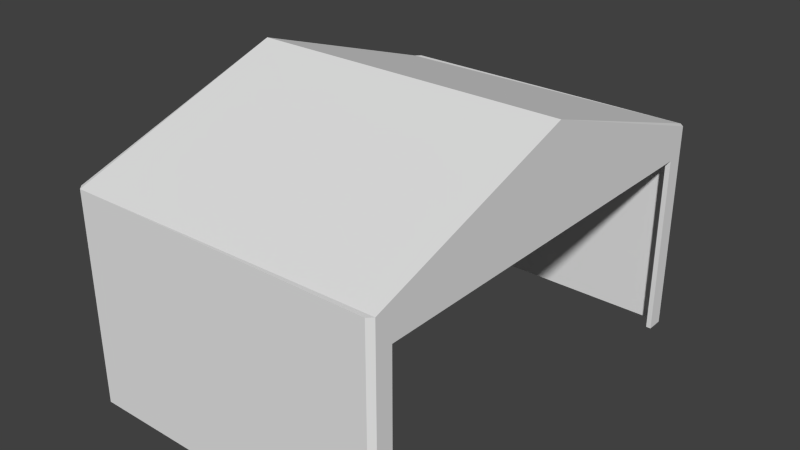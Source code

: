 # Source: barracksbuilding1.blend  (saved by Blender 2.72.0; exported with 4.5.12 LTS)
import bpy
from mathutils import Matrix  # noqa: F401  (used for matrix-valued properties, if any)

bpy.ops.wm.read_factory_settings(use_empty=True)
scene = bpy.context.scene
scene.name = 'Scene'

# ---- collections
col_collection_1 = bpy.data.collections.new('Collection 1'); scene.collection.children.link(col_collection_1)

# ---- world
world_world = bpy.data.worlds.new('World'); scene.world = world_world
world_world.color = (0.05088, 0.05088, 0.05088)
world_world.use_sun_shadow = False
world_world.sun_shadow_jitter_overblur = 0.0
world_world.cycles.sampling_method = 'MANUAL'
world_world.cycles.sample_map_resolution = 256

# ---- meshes
me_cube_001 = bpy.data.meshes.new('Cube.001')
me_cube_001.from_pydata([(-17.8, -18.2, -1.0), (-17.8, -17.8, -1.0), (7.6, -17.8, -1.0), (7.6, -18.2, -1.0), (-17.8, -18.2, 16.0), (-17.8, -17.8, 16.0), (7.6, -17.8, 16.0), (7.6, -18.2, 16.0), (-18.2, -17.8, -1.0), (-18.2, 17.8, -1.0), (-17.8, 17.8, -1.0), (-17.8, -17.8, -1.0), (-18.2, -17.8, 16.0), (-18.2, 17.8, 16.0), (-17.8, 17.8, 16.0), (-17.8, -17.8, 16.0), (-17.8, 17.8, -1.0), (-17.8, 18.2, -1.0), (7.6, 18.2, -1.0), (7.6, 17.8, -1.0), (-17.8, 17.8, 16.0), (-17.8, 18.2, 16.0), (7.6, 18.2, 16.0), (7.6, 17.8, 16.0), (7.6, -17.8, -1.0), (7.6, -16.4, -1.0), (8.0, -16.4, -1.0), (8.0, -17.8, -1.0), (7.6, -17.8, 16.0), (7.6, -16.4, 16.0), (8.0, -16.4, 16.0), (8.0, -17.8, 16.0), (7.6, 16.4, -1.0), (7.6, 17.8, -1.0), (8.0, 17.8, -1.0), (8.0, 16.4, -1.0), (7.6, 16.4, 16.0), (7.6, 17.8, 16.0), (8.0, 17.8, 16.0), (8.0, 16.4, 16.0), (-18.0, -18.0, -1.0), (-18.2, -17.8, -1.0), (-17.8, -17.8, -1.0), (-17.8, -18.2, -1.0), (-18.0, -18.0, 16.0), (-18.2, -17.8, 16.0), (-17.8, -17.8, 16.0), (-17.8, -18.2, 16.0), (-18.2, 17.8, -1.0), (-18.0, 18.0, -1.0), (-17.8, 18.2, -1.0), (-17.8, 17.8, -1.0), (-18.2, 17.8, 16.0), (-18.0, 18.0, 16.0), (-17.8, 18.2, 16.0), (-17.8, 17.8, 16.0), (7.6, 17.8, -1.0), (7.6, 18.2, -1.0), (7.8, 18.0, -1.0), (8.0, 17.8, -1.0), (7.6, 17.8, 16.0), (7.6, 18.2, 16.0), (7.8, 18.0, 16.0), (8.0, 17.8, 16.0), (7.6, -18.2, -1.0), (7.6, -17.8, -1.0), (8.0, -17.8, -1.0), (7.8, -18.0, -1.0), (7.6, -18.2, 16.0), (7.6, -17.8, 16.0), (8.0, -17.8, 16.0), (7.8, -18.0, 16.0), (7.6, -16.4, 14.0), (7.6, 16.4, 14.0), (8.0, 16.4, 14.0), (8.0, -16.4, 14.0), (7.6, -16.4, 16.0), (7.6, 16.4, 16.0), (8.0, 16.4, 16.0), (8.0, -16.4, 16.0), (-18.2, -17.8, 16.0), (7.6, 18.2, 16.0), (8.0, 17.8, 16.0), (7.6, -18.2, 16.0), (-18.2, -17.8, 16.4), (7.6, 18.2, 16.4), (8.0, 17.8, 16.4), (7.6, -18.2, 16.4), (8.0, -17.8, 16.4), (8.0, -17.8, 16.0), (-17.8, -18.2, 16.4), (-17.8, -18.2, 16.0), (-17.8, 18.2, 16.4), (-17.8, 18.2, 16.0), (-18.2, 17.8, 16.0), (-18.2, 17.8, 16.4), (8.0, -1.907e-06, 22.4), (-18.2, 0.0, 22.4)], [], [(4, 5, 1, 0), (5, 6, 2, 1), (6, 7, 3, 2), (7, 4, 0, 3), (0, 1, 2, 3), (7, 6, 5, 4), (12, 13, 9, 8), (13, 14, 10, 9), (14, 15, 11, 10), (15, 12, 8, 11), (8, 9, 10, 11), (15, 14, 13, 12), (20, 21, 17, 16), (21, 22, 18, 17), (22, 23, 19, 18), (23, 20, 16, 19), (16, 17, 18, 19), (23, 22, 21, 20), (28, 29, 25, 24), (29, 30, 26, 25), (30, 31, 27, 26), (31, 28, 24, 27), (24, 25, 26, 27), (31, 30, 29, 28), (36, 37, 33, 32), (37, 38, 34, 33), (38, 39, 35, 34), (39, 36, 32, 35), (32, 33, 34, 35), (39, 38, 37, 36), (44, 45, 41, 40), (45, 46, 42, 41), (46, 47, 43, 42), (47, 44, 40, 43), (40, 41, 42, 43), (47, 46, 45, 44), (52, 53, 49, 48), (53, 54, 50, 49), (54, 55, 51, 50), (55, 52, 48, 51), (48, 49, 50, 51), (55, 54, 53, 52), (60, 61, 57, 56), (61, 62, 58, 57), (62, 63, 59, 58), (63, 60, 56, 59), (56, 57, 58, 59), (63, 62, 61, 60), (68, 69, 65, 64), (69, 70, 66, 65), (70, 71, 67, 66), (71, 68, 64, 67), (64, 65, 66, 67), (71, 70, 69, 68), (76, 77, 73, 72), (77, 78, 74, 73), (78, 79, 75, 74), (79, 76, 72, 75), (72, 73, 74, 75), (79, 78, 77, 76), (92, 85, 81, 93), (85, 86, 82, 81), (88, 87, 83, 89), (90, 84, 80, 91), (80, 94, 93, 81, 82, 89, 83, 91), (82, 86, 96, 88, 89), (87, 90, 91, 83), (95, 92, 93, 94), (80, 84, 97, 95, 94), (97, 96, 86, 85, 92, 95), (87, 88, 96, 97, 84, 90)])
_uv = me_cube_001.uv_layers.new(name='UVMap')
_uv.uv.foreach_set('vector', [0.0, 0.0, 1.0, 0.0, 1.0, 1.0, 0.0, 1.0, 0.0, 0.0, 1.0, 0.0, 1.0, 1.0, 0.0, 1.0, 0.0, 0.0, 1.0, 0.0, 1.0, 1.0, 0.0, 1.0, 0.0, 0.0, 1.0, 0.0, 1.0, 1.0, 0.0, 1.0, 0.0, 0.0, 1.0, 0.0, 1.0, 1.0, 0.0, 1.0, 0.0, 0.0, 1.0, 0.0, 1.0, 1.0, 0.0, 1.0, 0.0, 0.0, 1.0, 0.0, 1.0, 1.0, 0.0, 1.0, 0.0, 0.0, 1.0, 0.0, 1.0, 1.0, 0.0, 1.0, 0.0, 0.0, 1.0, 0.0, 1.0, 1.0, 0.0, 1.0, 0.0, 0.0, 1.0, 0.0, 1.0, 1.0, 0.0, 1.0, 0.0, 0.0, 1.0, 0.0, 1.0, 1.0, 0.0, 1.0, 0.0, 0.0, 1.0, 0.0, 1.0, 1.0, 0.0, 1.0, 0.0, 0.0, 1.0, 0.0, 1.0, 1.0, 0.0, 1.0, 0.0, 0.0, 1.0, 0.0, 1.0, 1.0, 0.0, 1.0, 0.0, 0.0, 1.0, 0.0, 1.0, 1.0, 0.0, 1.0, 0.0, 0.0, 1.0, 0.0, 1.0, 1.0, 0.0, 1.0, 0.0, 0.0, 1.0, 0.0, 1.0, 1.0, 0.0, 1.0, 0.0, 0.0, 1.0, 0.0, 1.0, 1.0, 0.0, 1.0, 0.0, 0.0, 1.0, 0.0, 1.0, 1.0, 0.0, 1.0, 0.0, 0.0, 1.0, 0.0, 1.0, 1.0, 0.0, 1.0, 0.0, 0.0, 1.0, 0.0, 1.0, 1.0, 0.0, 1.0, 0.0, 0.0, 1.0, 0.0, 1.0, 1.0, 0.0, 1.0, 0.0, 0.0, 1.0, 0.0, 1.0, 1.0, 0.0, 1.0, 0.0, 0.0, 1.0, 0.0, 1.0, 1.0, 0.0, 1.0, 0.0, 0.0, 1.0, 0.0, 1.0, 1.0, 0.0, 1.0, 0.0, 0.0, 1.0, 0.0, 1.0, 1.0, 0.0, 1.0, 0.0, 0.0, 1.0, 0.0, 1.0, 1.0, 0.0, 1.0, 0.0, 0.0, 1.0, 0.0, 1.0, 1.0, 0.0, 1.0, 0.0, 0.0, 1.0, 0.0, 1.0, 1.0, 0.0, 1.0, 0.0, 0.0, 1.0, 0.0, 1.0, 1.0, 0.0, 1.0, 0.0, 0.0, 1.0, 0.0, 1.0, 1.0, 0.0, 1.0, 0.0, 0.0, 1.0, 0.0, 1.0, 1.0, 0.0, 1.0, 0.0, 0.0, 1.0, 0.0, 1.0, 1.0, 0.0, 1.0, 0.0, 0.0, 1.0, 0.0, 1.0, 1.0, 0.0, 1.0, 0.0, 0.0, 1.0, 0.0, 1.0, 1.0, 0.0, 1.0, 0.0, 0.0, 1.0, 0.0, 1.0, 1.0, 0.0, 1.0, 0.0, 0.0, 1.0, 0.0, 1.0, 1.0, 0.0, 1.0, 0.0, 0.0, 1.0, 0.0, 1.0, 1.0, 0.0, 1.0, 0.0, 0.0, 1.0, 0.0, 1.0, 1.0, 0.0, 1.0, 0.0, 0.0, 1.0, 0.0, 1.0, 1.0, 0.0, 1.0, 0.0, 0.0, 1.0, 0.0, 1.0, 1.0, 0.0, 1.0, 0.0, 0.0, 1.0, 0.0, 1.0, 1.0, 0.0, 1.0, 0.0, 0.0, 1.0, 0.0, 1.0, 1.0, 0.0, 1.0, 0.0, 0.0, 1.0, 0.0, 1.0, 1.0, 0.0, 1.0, 0.0, 0.0, 1.0, 0.0, 1.0, 1.0, 0.0, 1.0, 0.0, 0.0, 1.0, 0.0, 1.0, 1.0, 0.0, 1.0, 0.0, 0.0, 1.0, 0.0, 1.0, 1.0, 0.0, 1.0, 0.0, 0.0, 1.0, 0.0, 1.0, 1.0, 0.0, 1.0, 0.0, 0.0, 1.0, 0.0, 1.0, 1.0, 0.0, 1.0, 0.0, 0.0, 1.0, 0.0, 1.0, 1.0, 0.0, 1.0, 0.0, 0.0, 1.0, 0.0, 1.0, 1.0, 0.0, 1.0, 0.0, 0.0, 1.0, 0.0, 1.0, 1.0, 0.0, 1.0, 0.0, 0.0, 1.0, 0.0, 1.0, 1.0, 0.0, 1.0, 0.0, 0.0, 1.0, 0.0, 1.0, 1.0, 0.0, 1.0, 0.0, 0.0, 1.0, 0.0, 1.0, 1.0, 0.0, 1.0, 0.0, 0.0, 1.0, 0.0, 1.0, 1.0, 0.0, 1.0, 0.0, 0.0, 1.0, 0.0, 1.0, 1.0, 0.0, 1.0, 0.0, 0.0, 1.0, 0.0, 1.0, 1.0, 0.0, 1.0, 0.0, 0.0, 1.0, 0.0, 1.0, 1.0, 0.0, 1.0, 0.0, 0.0, 1.0, 0.0, 1.0, 1.0, 0.0, 1.0, 0.0, 0.0, 1.0, 0.0, 1.0, 1.0, 0.0, 1.0, 0.0, 0.0, 1.0, 0.0, 1.0, 1.0, 0.0, 1.0, 0.0, 0.0, 1.0, 0.0, 1.0, 1.0, 0.0, 1.0, 0.0, 0.0, 1.0, 0.0, 1.0, 1.0, 0.0, 1.0, 0.5, 1.0, 0.8536, 0.8536, 1.0, 0.5, 0.8536, 0.1464, 0.5, 0.0, 0.1464, 0.1464, 0.0, 0.5, 0.1464, 0.8536, 0.5, 1.0, 0.9755, 0.6545, 0.7939, 0.09549, 0.2061, 0.09549, 0.02447, 0.6545, 0.0, 0.0, 1.0, 0.0, 1.0, 1.0, 0.0, 1.0, 0.0, 0.0, 1.0, 0.0, 1.0, 1.0, 0.0, 1.0, 0.5, 1.0, 0.9755, 0.6545, 0.7939, 0.09549, 0.2061, 0.09549, 0.02447, 0.6545, 0.5, 1.0, 0.933, 0.75, 0.933, 0.25, 0.5, 0.0, 0.06699, 0.25, 0.06699, 0.75, 0.5, 1.0, 0.933, 0.75, 0.933, 0.25, 0.5, 0.0, 0.06699, 0.25, 0.06699, 0.75])
me_cube_001.use_remesh_preserve_volume = False
me_cube_001.use_remesh_preserve_attributes = False
me_cube_001.use_mirror_vertex_groups = False
me_cube_001.update()

# ---- objects
ob_cube = bpy.data.objects.new('Cube', me_cube_001)

# ---- transforms, parenting, visibility, modifiers, constraints
ob_cube.location = (0.0, 0.0, 1.0)
ob_cube.lineart.crease_threshold = 0.0

# ---- collection membership
col_collection_1.objects.link(ob_cube)

# ---- scene / render settings (as saved in the file)
scene.frame_start = 1; scene.frame_end = 250; scene.frame_set(1)
scene.render.engine = 'BLENDER_EEVEE_NEXT'
scene.render.resolution_percentage = 50
scene.render.fps = 60
scene.render.dither_intensity = 0.0
scene.cycles.use_denoising = False
scene.cycles.samples = 10
scene.cycles.sampling_pattern = 'TABULATED_SOBOL'
scene.cycles.light_sampling_threshold = 0.0
scene.cycles.use_adaptive_sampling = False
scene.cycles.use_light_tree = False
scene.cycles.blur_glossy = 0.0
scene.cycles.pixel_filter_type = 'GAUSSIAN'
scene.cycles.sample_clamp_indirect = 0.0
scene.view_settings.view_transform = 'Standard'
bpy.context.view_layer.update()

# ---- added for rendering (the .blend has no active camera and no usable light): camera, sun
cam_auto = bpy.data.cameras.new('AutoCamera')
cam_auto.lens = 50.0
cam_auto.sensor_width = 36.0
cam_auto.clip_end = 1000.0
ob_auto_camera = bpy.data.objects.new('AutoCamera', cam_auto)
scene.collection.objects.link(ob_auto_camera)
ob_auto_camera.location = (41.7036, -56.1643, 49.1429)
ob_auto_camera.rotation_euler = (1.09748, -7.21219e-08, 0.694738)
scene.camera = ob_auto_camera
light_auto_sun = bpy.data.lights.new('AutoSun', 'SUN')
light_auto_sun.energy = 3.0
light_auto_sun.angle = 0.0523599
ob_auto_sun = bpy.data.objects.new('AutoSun', light_auto_sun)
scene.collection.objects.link(ob_auto_sun)
ob_auto_sun.rotation_euler = (0.872665, 0.174533, 0.523599)
bpy.context.view_layer.update()
